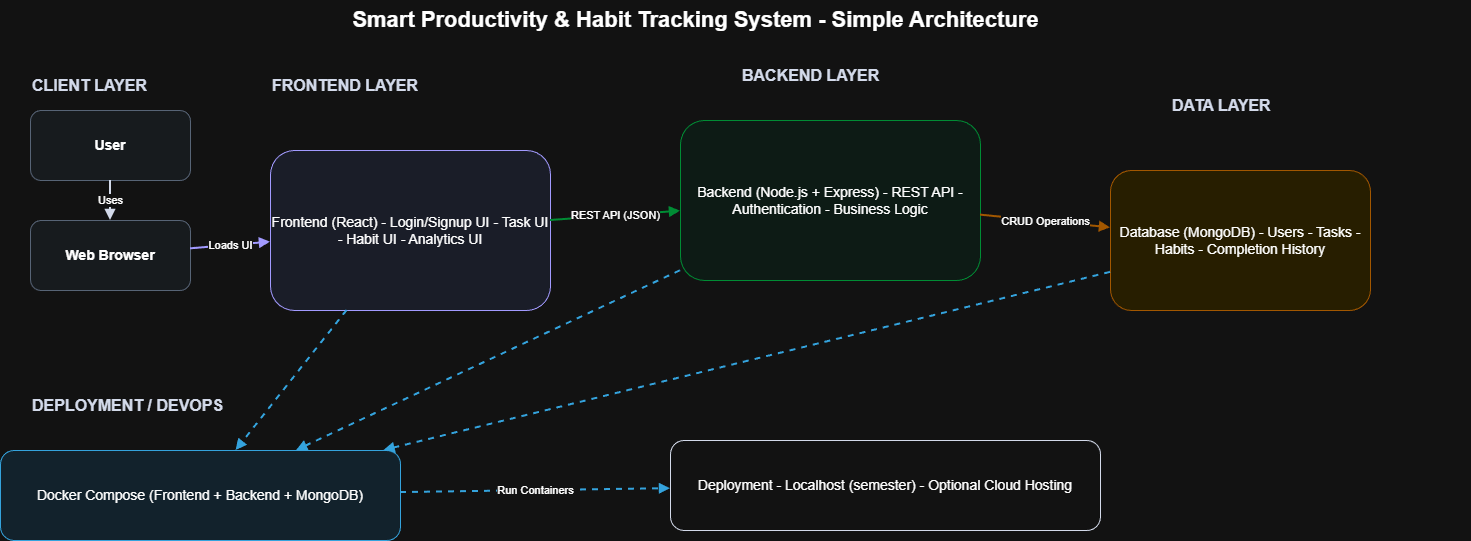

The diagram above was exported from draw.io. Its source (the exported page's mxGraphModel, read from the mxfile embedded in the PNG):
<mxGraphModel dx="1379" dy="752" grid="1" gridSize="10" guides="1" tooltips="1" connect="1" arrows="1" fold="1" page="1" pageScale="1" pageWidth="1169" pageHeight="827" math="0" shadow="0">
  <root>
    <mxCell id="0" />
    <mxCell id="1" parent="0" />
    <mxCell id="t1" parent="1" style="text;html=1;align=center;verticalAlign=middle;fontSize=22;fontStyle=1;" value="Smart Productivity &amp; Habit Tracking System - Simple Architecture" vertex="1">
      <mxGeometry height="40" width="930" x="280" y="20" as="geometry" />
    </mxCell>
    <mxCell id="s_client" parent="1" style="text;html=1;align=left;verticalAlign=middle;fontSize=16;fontStyle=1;fontColor=#0F172A;" value="CLIENT LAYER" vertex="1">
      <mxGeometry height="30" width="300" x="80" y="90" as="geometry" />
    </mxCell>
    <mxCell id="user" parent="1" style="rounded=1;whiteSpace=wrap;html=1;fillColor=#F1F5F9;strokeColor=#94A3B8;fontSize=14;fontStyle=1;" value="User" vertex="1">
      <mxGeometry height="70" width="160" x="80" y="130" as="geometry" />
    </mxCell>
    <mxCell id="browser" parent="1" style="rounded=1;whiteSpace=wrap;html=1;fillColor=#F1F5F9;strokeColor=#94A3B8;fontSize=14;fontStyle=1;" value="Web Browser" vertex="1">
      <mxGeometry height="70" width="160" x="80" y="240" as="geometry" />
    </mxCell>
    <mxCell id="s_front" parent="1" style="text;html=1;align=left;verticalAlign=middle;fontSize=16;fontStyle=1;fontColor=#0F172A;" value="FRONTEND LAYER" vertex="1">
      <mxGeometry height="30" width="300" x="320" y="90" as="geometry" />
    </mxCell>
    <mxCell id="frontend" parent="1" style="rounded=1;whiteSpace=wrap;html=1;fillColor=#EEF2FF;strokeColor=#4F46E5;fontSize=14;" value="Frontend (React) - Login/Signup UI - Task UI - Habit UI - Analytics UI" vertex="1">
      <mxGeometry height="160" width="280" x="320" y="170" as="geometry" />
    </mxCell>
    <mxCell id="s_back" parent="1" style="text;html=1;align=left;verticalAlign=middle;fontSize=16;fontStyle=1;fontColor=#0F172A;" value="BACKEND LAYER" vertex="1">
      <mxGeometry height="30" width="300" x="790" y="80" as="geometry" />
    </mxCell>
    <mxCell id="backend" parent="1" style="rounded=1;whiteSpace=wrap;html=1;fillColor=#ECFDF5;strokeColor=#22C55E;fontSize=14;" value="Backend (Node.js + Express) - REST API - Authentication - Business Logic" vertex="1">
      <mxGeometry height="160" width="300" x="730" y="140" as="geometry" />
    </mxCell>
    <mxCell id="s_data" parent="1" style="text;html=1;align=left;verticalAlign=middle;fontSize=16;fontStyle=1;fontColor=#0F172A;" value="DATA LAYER" vertex="1">
      <mxGeometry height="30" width="300" x="1220" y="110" as="geometry" />
    </mxCell>
    <mxCell id="db" parent="1" style="rounded=1;whiteSpace=wrap;html=1;fillColor=#FEF3C7;strokeColor=#F59E0B;fontSize=14;" value="Database (MongoDB) - Users - Tasks - Habits - Completion History" vertex="1">
      <mxGeometry height="140" width="260" x="1160" y="190" as="geometry" />
    </mxCell>
    <mxCell id="s_devops" parent="1" style="text;html=1;align=left;verticalAlign=middle;fontSize=16;fontStyle=1;fontColor=#0F172A;" value="DEPLOYMENT / DEVOPS" vertex="1">
      <mxGeometry height="30" width="400" x="80" y="410" as="geometry" />
    </mxCell>
    <mxCell id="docker" parent="1" style="rounded=1;whiteSpace=wrap;html=1;fillColor=#E0F2FE;strokeColor=#0284C7;fontSize=14;" value="Docker Compose (Frontend + Backend + MongoDB)" vertex="1">
      <mxGeometry height="90" width="400" x="50" y="470" as="geometry" />
    </mxCell>
    <mxCell id="deploy" parent="1" style="rounded=1;whiteSpace=wrap;html=1;fillColor=#FFFFFF;strokeColor=#0F172A;fontSize=14;" value="Deployment - Localhost (semester) - Optional Cloud Hosting" vertex="1">
      <mxGeometry height="90" width="430" x="720" y="460" as="geometry" />
    </mxCell>
    <mxCell id="a1" edge="1" parent="1" source="user" style="endArrow=block;html=1;strokeWidth=2;strokeColor=#0F172A;" target="browser" value="Uses">
      <mxGeometry relative="1" as="geometry" />
    </mxCell>
    <mxCell id="a2" edge="1" parent="1" source="browser" style="endArrow=block;html=1;strokeWidth=2;strokeColor=#4F46E5;" target="frontend" value="Loads UI">
      <mxGeometry relative="1" as="geometry" />
    </mxCell>
    <mxCell id="a3" edge="1" parent="1" source="frontend" style="endArrow=block;html=1;strokeWidth=2;strokeColor=#22C55E;" target="backend" value="REST API (JSON)">
      <mxGeometry relative="1" as="geometry" />
    </mxCell>
    <mxCell id="a4" edge="1" parent="1" source="backend" style="endArrow=block;html=1;strokeWidth=2;strokeColor=#F59E0B;" target="db" value="CRUD Operations">
      <mxGeometry relative="1" as="geometry" />
    </mxCell>
    <mxCell id="a5" edge="1" parent="1" source="docker" style="endArrow=block;html=1;strokeWidth=2;strokeColor=#0284C7;dashed=1;" target="deploy" value="Run Containers">
      <mxGeometry relative="1" as="geometry" />
    </mxCell>
    <mxCell id="a6" edge="1" parent="1" source="frontend" style="endArrow=block;html=1;strokeWidth=2;strokeColor=#0284C7;dashed=1;" target="docker" value="">
      <mxGeometry relative="1" as="geometry" />
    </mxCell>
    <mxCell id="a7" edge="1" parent="1" source="backend" style="endArrow=block;html=1;strokeWidth=2;strokeColor=#0284C7;dashed=1;" target="docker" value="">
      <mxGeometry relative="1" as="geometry" />
    </mxCell>
    <mxCell id="a8" edge="1" parent="1" source="db" style="endArrow=block;html=1;strokeWidth=2;strokeColor=#0284C7;dashed=1;" target="docker" value="">
      <mxGeometry relative="1" as="geometry" />
    </mxCell>
  </root>
</mxGraphModel>